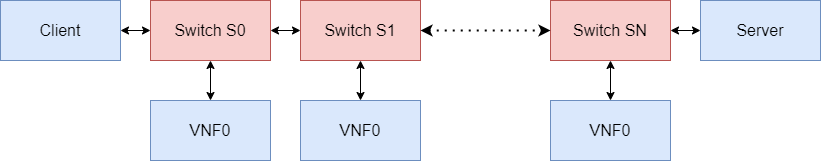

The diagram above was exported from draw.io. Its source (the exported page's mxGraphModel, read from the mxfile embedded in the PNG):
<mxGraphModel dx="1038" dy="667" grid="1" gridSize="10" guides="1" tooltips="1" connect="1" arrows="1" fold="1" page="1" pageScale="1" pageWidth="827" pageHeight="1169" math="0" shadow="0">
  <root>
    <mxCell id="0" />
    <mxCell id="1" parent="0" />
    <mxCell id="iVl0UNOsC2awBG2XKncg-7" value="" style="edgeStyle=orthogonalEdgeStyle;rounded=0;orthogonalLoop=1;jettySize=auto;html=1;fontSize=16;startArrow=classic;startFill=1;" edge="1" parent="1" source="iVl0UNOsC2awBG2XKncg-2" target="iVl0UNOsC2awBG2XKncg-3">
      <mxGeometry relative="1" as="geometry" />
    </mxCell>
    <mxCell id="iVl0UNOsC2awBG2XKncg-2" value="&lt;font style=&quot;font-size: 16px;&quot;&gt;Client&lt;/font&gt;" style="rounded=0;whiteSpace=wrap;html=1;fillColor=#dae8fc;strokeColor=#6c8ebf;" vertex="1" parent="1">
      <mxGeometry y="220" width="120" height="60" as="geometry" />
    </mxCell>
    <mxCell id="iVl0UNOsC2awBG2XKncg-8" value="" style="edgeStyle=orthogonalEdgeStyle;rounded=0;orthogonalLoop=1;jettySize=auto;html=1;fontSize=16;startArrow=classic;startFill=1;" edge="1" parent="1" source="iVl0UNOsC2awBG2XKncg-3" target="iVl0UNOsC2awBG2XKncg-4">
      <mxGeometry relative="1" as="geometry" />
    </mxCell>
    <mxCell id="iVl0UNOsC2awBG2XKncg-3" value="Switch S0" style="rounded=0;whiteSpace=wrap;html=1;fontSize=16;fillColor=#f8cecc;strokeColor=#b85450;" vertex="1" parent="1">
      <mxGeometry x="150" y="220" width="120" height="60" as="geometry" />
    </mxCell>
    <mxCell id="iVl0UNOsC2awBG2XKncg-4" value="Switch S1" style="rounded=0;whiteSpace=wrap;html=1;fontSize=16;fillColor=#f8cecc;strokeColor=#b85450;" vertex="1" parent="1">
      <mxGeometry x="300" y="220" width="120" height="60" as="geometry" />
    </mxCell>
    <mxCell id="iVl0UNOsC2awBG2XKncg-11" value="" style="edgeStyle=orthogonalEdgeStyle;rounded=0;orthogonalLoop=1;jettySize=auto;html=1;fontSize=16;startArrow=classic;startFill=1;endArrow=classic;endFill=1;" edge="1" parent="1" source="iVl0UNOsC2awBG2XKncg-5" target="iVl0UNOsC2awBG2XKncg-10">
      <mxGeometry relative="1" as="geometry" />
    </mxCell>
    <mxCell id="iVl0UNOsC2awBG2XKncg-5" value="Switch SN" style="rounded=0;whiteSpace=wrap;html=1;fontSize=16;fillColor=#f8cecc;strokeColor=#b85450;" vertex="1" parent="1">
      <mxGeometry x="550" y="220" width="120" height="60" as="geometry" />
    </mxCell>
    <mxCell id="iVl0UNOsC2awBG2XKncg-9" value="" style="endArrow=classic;dashed=1;html=1;dashPattern=1 3;strokeWidth=2;rounded=0;fontSize=16;exitX=1;exitY=0.5;exitDx=0;exitDy=0;startArrow=classic;startFill=1;endFill=1;" edge="1" parent="1" source="iVl0UNOsC2awBG2XKncg-4" target="iVl0UNOsC2awBG2XKncg-5">
      <mxGeometry width="50" height="50" relative="1" as="geometry">
        <mxPoint x="390" y="370" as="sourcePoint" />
        <mxPoint x="440" y="320" as="targetPoint" />
      </mxGeometry>
    </mxCell>
    <mxCell id="iVl0UNOsC2awBG2XKncg-10" value="Server" style="rounded=0;whiteSpace=wrap;html=1;fontSize=16;fillColor=#dae8fc;strokeColor=#6c8ebf;" vertex="1" parent="1">
      <mxGeometry x="700" y="220" width="120" height="60" as="geometry" />
    </mxCell>
    <mxCell id="iVl0UNOsC2awBG2XKncg-17" value="" style="edgeStyle=orthogonalEdgeStyle;rounded=0;orthogonalLoop=1;jettySize=auto;html=1;fontSize=16;startArrow=classic;startFill=1;endArrow=classic;endFill=1;" edge="1" parent="1" source="iVl0UNOsC2awBG2XKncg-12" target="iVl0UNOsC2awBG2XKncg-3">
      <mxGeometry relative="1" as="geometry" />
    </mxCell>
    <mxCell id="iVl0UNOsC2awBG2XKncg-12" value="VNF0" style="rounded=0;whiteSpace=wrap;html=1;fontSize=16;fillColor=#dae8fc;strokeColor=#6c8ebf;" vertex="1" parent="1">
      <mxGeometry x="150" y="320" width="120" height="60" as="geometry" />
    </mxCell>
    <mxCell id="iVl0UNOsC2awBG2XKncg-16" value="" style="edgeStyle=orthogonalEdgeStyle;rounded=0;orthogonalLoop=1;jettySize=auto;html=1;fontSize=16;startArrow=classic;startFill=1;endArrow=classic;endFill=1;" edge="1" parent="1" source="iVl0UNOsC2awBG2XKncg-13" target="iVl0UNOsC2awBG2XKncg-4">
      <mxGeometry relative="1" as="geometry" />
    </mxCell>
    <mxCell id="iVl0UNOsC2awBG2XKncg-13" value="VNF0" style="rounded=0;whiteSpace=wrap;html=1;fontSize=16;fillColor=#dae8fc;strokeColor=#6c8ebf;" vertex="1" parent="1">
      <mxGeometry x="300" y="320" width="120" height="60" as="geometry" />
    </mxCell>
    <mxCell id="iVl0UNOsC2awBG2XKncg-15" value="" style="edgeStyle=orthogonalEdgeStyle;rounded=0;orthogonalLoop=1;jettySize=auto;html=1;fontSize=16;startArrow=classic;startFill=1;endArrow=classic;endFill=1;" edge="1" parent="1" source="iVl0UNOsC2awBG2XKncg-14" target="iVl0UNOsC2awBG2XKncg-5">
      <mxGeometry relative="1" as="geometry" />
    </mxCell>
    <mxCell id="iVl0UNOsC2awBG2XKncg-14" value="VNF0" style="rounded=0;whiteSpace=wrap;html=1;fontSize=16;fillColor=#dae8fc;strokeColor=#6c8ebf;" vertex="1" parent="1">
      <mxGeometry x="550" y="320" width="120" height="60" as="geometry" />
    </mxCell>
  </root>
</mxGraphModel>